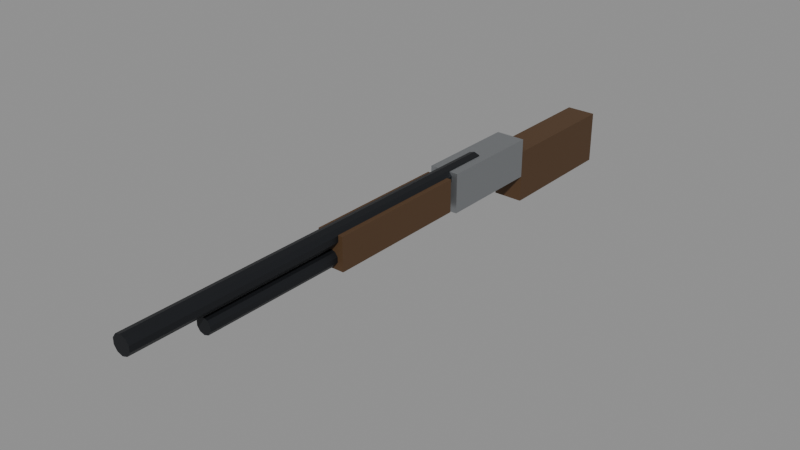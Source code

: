 # Source: WPN_Shotgun01.blend  (saved by Blender 5.2.44; exported with 4.5.12 LTS)
import bpy
from mathutils import Matrix  # noqa: F401  (used for matrix-valued properties, if any)

bpy.ops.wm.read_factory_settings(use_empty=True)
scene = bpy.context.scene
scene.name = 'Scene'

# ---- collections
col_assets = bpy.data.collections.new('Assets'); scene.collection.children.link(col_assets)

# ---- materials (node trees are filled in below, after node groups)
mat_mat_gunmetal = bpy.data.materials.new('MAT_Gunmetal')
mat_mat_gunstock = bpy.data.materials.new('MAT_GunStock')
mat_mat_steel = bpy.data.materials.new('MAT_Steel')

# ---- material node trees
mat_mat_gunmetal.use_nodes = True; mat_mat_gunmetal.node_tree.nodes.clear()
_N = mat_mat_gunmetal.node_tree.nodes; _L = mat_mat_gunmetal.node_tree.links
n0 = _N.new('ShaderNodeBsdfPrincipled'); n0.name = 'Principled BSDF'; n0.location = (-200, 100)
n0.inputs[0].default_value = (0.02315, 0.02519, 0.02956, 1.0)
n0.inputs[1].default_value = 0.7
n0.inputs[10].default_value = 0.005
n1 = _N.new('ShaderNodeOutputMaterial'); n1.name = 'Material Output'; n1.location = (200, 100)
_L.new(n0.outputs[0], n1.inputs[0])
n1.is_active_output = True
mat_mat_gunstock.use_nodes = True; mat_mat_gunstock.node_tree.nodes.clear()
_N = mat_mat_gunstock.node_tree.nodes; _L = mat_mat_gunstock.node_tree.links
n0 = _N.new('ShaderNodeBsdfPrincipled'); n0.name = 'Principled BSDF'; n0.location = (-200, 100)
n0.inputs[0].default_value = (0.07819, 0.0382, 0.0137, 1.0)
n0.inputs[2].default_value = 0.7
n0.inputs[10].default_value = 0.005
n1 = _N.new('ShaderNodeOutputMaterial'); n1.name = 'Material Output'; n1.location = (200, 100)
_L.new(n0.outputs[0], n1.inputs[0])
n1.is_active_output = True
mat_mat_steel.use_nodes = True; mat_mat_steel.node_tree.nodes.clear()
_N = mat_mat_steel.node_tree.nodes; _L = mat_mat_steel.node_tree.links
n0 = _N.new('ShaderNodeBsdfPrincipled'); n0.name = 'Principled BSDF'; n0.location = (-200, 100)
n0.inputs[0].default_value = (0.3231, 0.3372, 0.3515, 1.0)
n0.inputs[1].default_value = 0.8
n0.inputs[2].default_value = 0.45
n0.inputs[10].default_value = 0.005
n1 = _N.new('ShaderNodeOutputMaterial'); n1.name = 'Material Output'; n1.location = (200, 100)
_L.new(n0.outputs[0], n1.inputs[0])
n1.is_active_output = True

# ---- meshes
me_wpn_shotgun01_barrel_mesh = bpy.data.meshes.new('WPN_Shotgun01_Barrel_Mesh')
me_wpn_shotgun01_barrel_mesh.from_pydata([(0.0, 0.01, 0.034), (0.0, -0.61, 0.034), (0.008229, 0.01, 0.03133), (0.008229, -0.61, 0.03133), (0.01331, 0.01, 0.02433), (0.01331, -0.61, 0.02433), (0.01331, 0.01, 0.01567), (0.01331, -0.61, 0.01567), (0.008229, 0.01, 0.008674), (0.008229, -0.61, 0.008674), (0.0, 0.01, 0.006), (0.0, -0.61, 0.006), (-0.008229, 0.01, 0.008674), (-0.008229, -0.61, 0.008674), (-0.01331, 0.01, 0.01567), (-0.01331, -0.61, 0.01567), (-0.01331, 0.01, 0.02433), (-0.01331, -0.61, 0.02433), (-0.008229, 0.01, 0.03133), (-0.008229, -0.61, 0.03133)], [], [(0, 1, 3, 2), (2, 3, 5, 4), (4, 5, 7, 6), (6, 7, 9, 8), (8, 9, 11, 10), (10, 11, 13, 12), (12, 13, 15, 14), (14, 15, 17, 16), (3, 1, 19, 17, 15, 13, 11, 9, 7, 5), (16, 17, 19, 18), (18, 19, 1, 0), (0, 2, 4, 6, 8, 10, 12, 14, 16, 18)])
me_wpn_shotgun01_barrel_mesh.materials.append(mat_mat_gunmetal)
me_wpn_shotgun01_barrel_mesh.update()
me_wpn_shotgun01_tube_mesh = bpy.data.meshes.new('WPN_Shotgun01_Tube_Mesh')
me_wpn_shotgun01_tube_mesh.from_pydata([(0.0, 0.0, 0.002), (0.0, -0.5, 0.002), (0.007053, 0.0, -0.0002918), (0.007053, -0.5, -0.0002918), (0.01141, 0.0, -0.006292), (0.01141, -0.5, -0.006292), (0.01141, 0.0, -0.01371), (0.01141, -0.5, -0.01371), (0.007053, 0.0, -0.01971), (0.007053, -0.5, -0.01971), (0.0, 0.0, -0.022), (0.0, -0.5, -0.022), (-0.007053, 0.0, -0.01971), (-0.007053, -0.5, -0.01971), (-0.01141, 0.0, -0.01371), (-0.01141, -0.5, -0.01371), (-0.01141, 0.0, -0.006292), (-0.01141, -0.5, -0.006292), (-0.007053, 0.0, -0.0002918), (-0.007053, -0.5, -0.0002918)], [], [(0, 1, 3, 2), (2, 3, 5, 4), (4, 5, 7, 6), (6, 7, 9, 8), (8, 9, 11, 10), (10, 11, 13, 12), (12, 13, 15, 14), (14, 15, 17, 16), (3, 1, 19, 17, 15, 13, 11, 9, 7, 5), (16, 17, 19, 18), (18, 19, 1, 0), (0, 2, 4, 6, 8, 10, 12, 14, 16, 18)])
me_wpn_shotgun01_tube_mesh.materials.append(mat_mat_gunmetal)
me_wpn_shotgun01_tube_mesh.update()
me_wpn_shotgun01_pump_mesh = bpy.data.meshes.new('WPN_Shotgun01_Pump_Mesh')
me_wpn_shotgun01_pump_mesh.from_pydata([(-0.02, -0.29, -0.025), (-0.02, -0.29, 0.025), (-0.02, -0.07, -0.025), (-0.02, -0.07, 0.025), (0.02, -0.29, -0.025), (0.02, -0.29, 0.025), (0.02, -0.07, -0.025), (0.02, -0.07, 0.025)], [], [(0, 1, 3, 2), (2, 3, 7, 6), (6, 7, 5, 4), (4, 5, 1, 0), (2, 6, 4, 0), (7, 3, 1, 5)])
me_wpn_shotgun01_pump_mesh.materials.append(mat_mat_gunstock)
me_wpn_shotgun01_pump_mesh.update()
me_wpn_shotgun01_receiver_mesh = bpy.data.meshes.new('WPN_Shotgun01_Receiver_Mesh')
me_wpn_shotgun01_receiver_mesh.from_pydata([(-0.0225, -0.06, -0.03), (-0.0225, -0.06, 0.03), (-0.0225, 0.1, -0.03), (-0.0225, 0.1, 0.03), (0.0225, -0.06, -0.03), (0.0225, -0.06, 0.03), (0.0225, 0.1, -0.03), (0.0225, 0.1, 0.03)], [], [(0, 1, 3, 2), (2, 3, 7, 6), (6, 7, 5, 4), (4, 5, 1, 0), (2, 6, 4, 0), (7, 3, 1, 5)])
me_wpn_shotgun01_receiver_mesh.materials.append(mat_mat_steel)
me_wpn_shotgun01_receiver_mesh.update()
me_wpn_shotgun01_stock_mesh = bpy.data.meshes.new('WPN_Shotgun01_Stock_Mesh')
me_wpn_shotgun01_stock_mesh.from_pydata([(-0.0225, 0.1, -0.07), (-0.0225, 0.1, 0.01), (-0.0225, 0.3, -0.07), (-0.0225, 0.3, 0.01), (0.0225, 0.1, -0.07), (0.0225, 0.1, 0.01), (0.0225, 0.3, -0.07), (0.0225, 0.3, 0.01)], [], [(0, 1, 3, 2), (2, 3, 7, 6), (6, 7, 5, 4), (4, 5, 1, 0), (2, 6, 4, 0), (7, 3, 1, 5)])
me_wpn_shotgun01_stock_mesh.materials.append(mat_mat_gunstock)
me_wpn_shotgun01_stock_mesh.update()

# ---- objects
ob_wpn_shotgun01 = bpy.data.objects.new('WPN_Shotgun01', None)
ob_wpn_shotgun01_barrel = bpy.data.objects.new('WPN_Shotgun01_Barrel', me_wpn_shotgun01_barrel_mesh)
ob_wpn_shotgun01_tube = bpy.data.objects.new('WPN_Shotgun01_Tube', me_wpn_shotgun01_tube_mesh)
ob_wpn_shotgun01_pump = bpy.data.objects.new('WPN_Shotgun01_Pump', me_wpn_shotgun01_pump_mesh)
ob_wpn_shotgun01_receiver = bpy.data.objects.new('WPN_Shotgun01_Receiver', me_wpn_shotgun01_receiver_mesh)
ob_wpn_shotgun01_stock = bpy.data.objects.new('WPN_Shotgun01_Stock', me_wpn_shotgun01_stock_mesh)
ob_sock_muzzle = bpy.data.objects.new('SOCK_Muzzle', None)

# ---- transforms, parenting, visibility, modifiers, constraints
ob_wpn_shotgun01.location = (0.0, 0.0, 0.0)
ob_wpn_shotgun01.empty_display_size = 0.05
ob_wpn_shotgun01_barrel.parent = ob_wpn_shotgun01
ob_wpn_shotgun01_barrel.location = (0.0, 0.0, 0.0)
ob_wpn_shotgun01_tube.parent = ob_wpn_shotgun01
ob_wpn_shotgun01_tube.location = (0.0, 0.0, 0.0)
ob_wpn_shotgun01_pump.parent = ob_wpn_shotgun01
ob_wpn_shotgun01_pump.location = (0.0, 0.0, 0.0)
ob_wpn_shotgun01_receiver.parent = ob_wpn_shotgun01
ob_wpn_shotgun01_receiver.location = (0.0, 0.0, 0.0)
ob_wpn_shotgun01_stock.parent = ob_wpn_shotgun01
ob_wpn_shotgun01_stock.location = (0.0, 0.0, 0.0)
ob_sock_muzzle.parent = ob_wpn_shotgun01
ob_sock_muzzle.location = (0.0, -0.61, 0.02)
ob_sock_muzzle.empty_display_size = 0.05

# ---- collection membership
col_assets.objects.link(ob_wpn_shotgun01)
col_assets.objects.link(ob_wpn_shotgun01_barrel)
col_assets.objects.link(ob_wpn_shotgun01_tube)
col_assets.objects.link(ob_wpn_shotgun01_pump)
col_assets.objects.link(ob_wpn_shotgun01_receiver)
col_assets.objects.link(ob_wpn_shotgun01_stock)
col_assets.objects.link(ob_sock_muzzle)

# ---- scene / render settings (as saved in the file)
scene.frame_start = 1; scene.frame_end = 250; scene.frame_set(1)
scene.render.engine = 'BLENDER_EEVEE_NEXT'
scene.render.bake_bias = 0.0
scene.render.bake_samples = 0
scene.render.compositor_device = 'GPU'
scene.eevee.use_volume_custom_range = False
scene.eevee.fast_gi_thickness_near = 0.1
scene.eevee.fast_gi_thickness_far = 0.0
scene.eevee.ray_tracing_options.screen_trace_thickness = 0.1
bpy.context.view_layer.update()

# ---- added for rendering (the .blend has no active camera and no usable light): camera, sun + grey world if the file has none
cam_auto = bpy.data.cameras.new('AutoCamera')
cam_auto.lens = 50.0
cam_auto.sensor_width = 36.0
cam_auto.clip_end = 1000.0
ob_auto_camera = bpy.data.objects.new('AutoCamera', cam_auto)
scene.collection.objects.link(ob_auto_camera)
ob_auto_camera.location = (0.848457, -1.17315, 0.660766)
ob_auto_camera.rotation_euler = (1.09748, -7.21219e-08, 0.694738)
scene.camera = ob_auto_camera
light_auto_sun = bpy.data.lights.new('AutoSun', 'SUN')
light_auto_sun.energy = 3.0
light_auto_sun.angle = 0.0523599
ob_auto_sun = bpy.data.objects.new('AutoSun', light_auto_sun)
scene.collection.objects.link(ob_auto_sun)
ob_auto_sun.rotation_euler = (0.872665, 0.174533, 0.523599)
if scene.world is None:
    world_auto = bpy.data.worlds.new('AutoWorld')
    world_auto.color = (0.3, 0.3, 0.3)
    scene.world = world_auto
bpy.context.view_layer.update()
